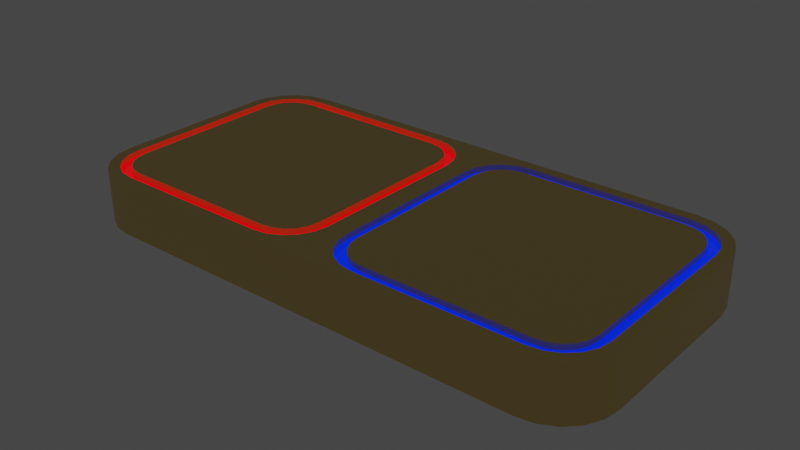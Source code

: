 # Source: doubleQuad.blend  (saved by Blender 3.4.6; exported with 4.5.12 LTS)
import bpy
from mathutils import Matrix  # noqa: F401  (used for matrix-valued properties, if any)

bpy.ops.wm.read_factory_settings(use_empty=True)
scene = bpy.context.scene
scene.name = 'Scene'

# ---- collections
col_collection = bpy.data.collections.new('Collection'); scene.collection.children.link(col_collection)

# ---- materials (node trees are filled in below, after node groups)
mat_wood = bpy.data.materials.new('wood')
mat_wood.use_transparent_shadow = False
mat_color = bpy.data.materials.new('color')
mat_color.use_transparent_shadow = False
mat_color.diffuse_color = (0.0, 0.0, 0.0, 1.0)
mat_color.roughness = 0.0
mat_color.metallic = 0.5
mat_color2 = bpy.data.materials.new('color2')
mat_color2.use_transparent_shadow = False
mat_color2.diffuse_color = (0.0, 0.0, 0.0, 1.0)
mat_color2.roughness = 0.0
mat_color2.metallic = 0.5

# ---- node groups
ng_auto_smooth = bpy.data.node_groups.new('Auto Smooth', 'GeometryNodeTree')
_s = ng_auto_smooth.interface.new_socket(name='Geometry', in_out='OUTPUT', socket_type='NodeSocketGeometry')
_s = ng_auto_smooth.interface.new_socket(name='Geometry', in_out='INPUT', socket_type='NodeSocketGeometry')
_s = ng_auto_smooth.interface.new_socket(name='Angle', in_out='INPUT', socket_type='NodeSocketFloat')
_s.subtype = 'ANGLE'
_s.min_value = 0.0
_s.max_value = 3.142
ng_auto_smooth.is_modifier = True
_N = ng_auto_smooth.nodes; _L = ng_auto_smooth.links
n0 = _N.new('NodeGroupOutput'); n0.name = 'Group Output'; n0.location = (480, -100)
n1 = _N.new('NodeGroupInput'); n1.name = 'Group Input'; n1.location = (-420, -300)
n2 = _N.new('NodeGroupInput'); n2.name = 'Group Input.001'; n2.location = (-60, -100)
n3 = _N.new('GeometryNodeSetShadeSmooth'); n3.name = 'Set Shade Smooth'; n3.location = (120, -100)
n3.domain = 'EDGE'
n4 = _N.new('GeometryNodeSetShadeSmooth'); n4.name = 'Set Shade Smooth.001'; n4.location = (300, -100)
n5 = _N.new('GeometryNodeInputMeshEdgeAngle'); n5.name = 'Edge Angle'; n5.location = (-420, -220)
n6 = _N.new('GeometryNodeInputEdgeSmooth'); n6.name = 'Is Edge Smooth'; n6.location = (-60, -160)
n7 = _N.new('GeometryNodeInputShadeSmooth'); n7.name = 'Is Face Smooth'; n7.location = (-240, -340)
n8 = _N.new('FunctionNodeBooleanMath'); n8.name = 'Boolean Math'; n8.location = (-60, -220)
n9 = _N.new('FunctionNodeCompare'); n9.name = 'Compare'; n9.location = (-240, -180)
n9.operation = 'LESS_EQUAL'
_L.new(n5.outputs[0], n9.inputs[0])
_L.new(n4.outputs[0], n0.inputs[0])
_L.new(n1.outputs[1], n9.inputs[1])
_L.new(n9.outputs[0], n8.inputs[0])
_L.new(n7.outputs[0], n8.inputs[1])
_L.new(n2.outputs[0], n3.inputs[0])
_L.new(n6.outputs[0], n3.inputs[1])
_L.new(n3.outputs[0], n4.inputs[0])
_L.new(n8.outputs[0], n3.inputs[2])
n0.is_active_output = True

# ---- material node trees
mat_wood.use_nodes = True; mat_wood.node_tree.nodes.clear()
_N = mat_wood.node_tree.nodes; _L = mat_wood.node_tree.links
n0 = _N.new('ShaderNodeOutputMaterial'); n0.name = 'Material Output'; n0.location = (300, 300)
n1 = _N.new('ShaderNodeNormalMap'); n1.name = 'Normal Map'; n1.location = (-300, -300)
n1.label = 'Normal/Map'
n1.inputs[0].default_value = 0.0
n2 = _N.new('ShaderNodeBsdfPrincipled'); n2.name = 'Principled BSDF'; n2.location = (10, 300)
n2.distribution = 'GGX'
n2.subsurface_method = 'RANDOM_WALK_SKIN'
n2.inputs[0].default_value = (0.8, 0.591, 0.19, 1.0)
n2.inputs[2].default_value = 0.4
n2.inputs[3].default_value = 1.45
n2.inputs[27].default_value = (0.0, 0.0, 0.0, 1.0)
n2.inputs[28].default_value = 1.0
_L.new(n2.outputs[0], n0.inputs[0])
_L.new(n1.outputs[0], n2.inputs[5])
n0.is_active_output = True
mat_color.use_nodes = True; mat_color.node_tree.nodes.clear()
_N = mat_color.node_tree.nodes; _L = mat_color.node_tree.links
n0 = _N.new('ShaderNodeBsdfPrincipled'); n0.name = 'Principled BSDF'; n0.location = (10, 300)
n0.distribution = 'GGX'
n0.subsurface_method = 'RANDOM_WALK_SKIN'
n0.inputs[0].default_value = (0.0, 0.0, 0.0, 1.0)
n0.inputs[1].default_value = 0.5
n0.inputs[2].default_value = 0.0
n0.inputs[3].default_value = 1.45
n0.inputs[27].default_value = (1.0, 0.0, 0.003692, 1.0)
n0.inputs[28].default_value = 1.0
n1 = _N.new('ShaderNodeOutputMaterial'); n1.name = 'Material Output'; n1.location = (300, 300)
n2 = _N.new('ShaderNodeNormalMap'); n2.name = 'Normal Map'; n2.location = (-300, -300)
n2.label = 'Normal/Map'
n2.inputs[0].default_value = 0.0
_L.new(n0.outputs[0], n1.inputs[0])
_L.new(n2.outputs[0], n0.inputs[5])
n1.is_active_output = True
mat_color2.use_nodes = True; mat_color2.node_tree.nodes.clear()
_N = mat_color2.node_tree.nodes; _L = mat_color2.node_tree.links
n0 = _N.new('ShaderNodeBsdfPrincipled'); n0.name = 'Principled BSDF'; n0.location = (10, 300)
n0.distribution = 'GGX'
n0.subsurface_method = 'RANDOM_WALK_SKIN'
n0.inputs[0].default_value = (0.0, 0.0, 0.0, 1.0)
n0.inputs[1].default_value = 0.5
n0.inputs[2].default_value = 0.0
n0.inputs[3].default_value = 1.45
n0.inputs[27].default_value = (0.0, 0.01805, 1.0, 1.0)
n0.inputs[28].default_value = 1.0
n1 = _N.new('ShaderNodeOutputMaterial'); n1.name = 'Material Output'; n1.location = (300, 300)
n2 = _N.new('ShaderNodeNormalMap'); n2.name = 'Normal Map'; n2.location = (-300, -300)
n2.label = 'Normal/Map'
n2.inputs[0].default_value = 0.0
_L.new(n0.outputs[0], n1.inputs[0])
_L.new(n2.outputs[0], n0.inputs[5])
n1.is_active_output = True

# ---- world
world_world = bpy.data.worlds.new('World'); scene.world = world_world
world_world.use_nodes = True; world_world.node_tree.nodes.clear()
_N = world_world.node_tree.nodes; _L = world_world.node_tree.links
n0 = _N.new('ShaderNodeOutputWorld'); n0.name = 'World Output'; n0.location = (300, 300)
n1 = _N.new('ShaderNodeBackground'); n1.name = 'Background'; n1.location = (10, 300)
n1.inputs[0].default_value = (0.05088, 0.05088, 0.05088, 1.0)
_L.new(n1.outputs[0], n0.inputs[0])
n0.is_active_output = True
world_world.color = (0.05088, 0.05088, 0.05088)
world_world.use_sun_shadow = False
world_world.sun_shadow_jitter_overblur = 0.0

# ---- meshes
me_smdoublequad = bpy.data.meshes.new('smDoubleQuad')
me_smdoublequad.from_pydata([(0.3, 0.0, -0.5), (0.5, 0.0, -0.3), (0.3618, 0.0, -0.4902), (0.4176, 0.0, -0.4618), (0.4618, 0.0, -0.4176), (0.4902, 0.0, -0.3618), (-0.3, 0.0, -0.5), (-0.4902, 0.0, -0.3618), (-0.4618, 0.0, -0.4176), (-0.4176, 0.0, -0.4618), (-0.3618, 0.0, -0.4902), (0.5, 0.0, 0.3), (0.3, 0.0, 0.5), (0.4902, 0.0, 0.3618), (0.4618, 0.0, 0.4176), (0.4176, 0.0, 0.4618), (0.3618, 0.0, 0.4902), (-0.3, 0.0, 0.5), (-0.3618, 0.0, 0.4902), (-0.4176, 0.0, 0.4618), (-0.4618, 0.0, 0.4176), (-0.4902, 0.0, 0.3618), (-0.2937, 0.2, 0.42), (-0.3368, 0.2, 0.4132), (-0.3699, 0.2, 0.3963), (-0.3963, 0.2, 0.3699), (-0.4132, 0.2, 0.3368), (-0.42, 0.2, 0.2937), (-0.3368, 0.2, -0.4132), (-0.2937, 0.2, -0.42), (-0.3699, 0.2, -0.3963), (-0.3963, 0.2, -0.3699), (-0.4132, 0.2, -0.3368), (-0.42, 0.2, -0.2937), (0.2937, 0.2, -0.42), (0.3368, 0.2, -0.4132), (0.3699, 0.2, -0.3963), (0.3963, 0.2, -0.3699), (0.4132, 0.2, -0.3368), (0.42, 0.2, -0.2937), (0.3368, 0.2, 0.4132), (0.2937, 0.2, 0.42), (0.3699, 0.2, 0.3963), (0.3963, 0.2, 0.3699), (0.4132, 0.2, 0.3368), (0.42, 0.2, 0.2937), (-0.3, 0.2, 0.5), (-0.3618, 0.2, 0.4902), (-0.4176, 0.2, 0.4618), (-0.4618, 0.2, 0.4176), (-0.4902, 0.2, 0.3618), (-0.3618, 0.2, -0.4902), (-0.3, 0.2, -0.5), (-0.4176, 0.2, -0.4618), (-0.4618, 0.2, -0.4176), (-0.4902, 0.2, -0.3618), (-0.5, 0.2, -0.3), (0.3, 0.2, -0.5), (0.3618, 0.2, -0.4902), (0.4176, 0.2, -0.4618), (0.4618, 0.2, -0.4176), (0.4902, 0.2, -0.3618), (0.5, 0.2, -0.3), (0.3618, 0.2, 0.4902), (0.3, 0.2, 0.5), (0.4176, 0.2, 0.4618), (0.4618, 0.2, 0.4176), (0.4902, 0.2, 0.3618), (0.5, 0.2, 0.3), (-0.2969, 0.2, 0.46), (-0.3493, 0.2, 0.4517), (-0.3938, 0.2, 0.429), (-0.429, 0.2, 0.3938), (-0.4517, 0.2, 0.3493), (-0.46, 0.2, 0.2969), (-0.3493, 0.2, -0.4517), (-0.2969, 0.2, -0.46), (-0.3938, 0.2, -0.429), (-0.429, 0.2, -0.3938), (-0.4517, 0.2, -0.3493), (-0.46, 0.2, -0.2969), (0.2969, 0.2, -0.46), (0.3493, 0.2, -0.4517), (0.3938, 0.2, -0.429), (0.429, 0.2, -0.3938), (0.4517, 0.2, -0.3493), (0.46, 0.2, -0.2969), (0.3493, 0.2, 0.4517), (0.2969, 0.2, 0.46), (0.3938, 0.2, 0.429), (0.429, 0.2, 0.3938), (0.4517, 0.2, 0.3493), (0.46, 0.2, 0.2969), (-0.2969, 0.18, 0.46), (-0.3493, 0.18, 0.4517), (-0.3938, 0.18, 0.429), (-0.429, 0.18, 0.3938), (-0.4517, 0.18, 0.3493), (-0.46, 0.18, 0.2969), (-0.3493, 0.18, -0.4517), (-0.2969, 0.18, -0.46), (-0.3938, 0.18, -0.429), (-0.429, 0.18, -0.3938), (-0.4517, 0.18, -0.3493), (-0.46, 0.18, -0.2969), (0.2969, 0.18, -0.46), (0.3493, 0.18, -0.4517), (0.3938, 0.18, -0.429), (0.429, 0.18, -0.3938), (0.4517, 0.18, -0.3493), (0.46, 0.18, -0.2969), (0.3493, 0.18, 0.4517), (0.2969, 0.18, 0.46), (0.3938, 0.18, 0.429), (0.429, 0.18, 0.3938), (0.4517, 0.18, 0.3493), (0.46, 0.18, 0.2969), (-0.2937, 0.18, 0.42), (-0.3368, 0.18, 0.4132), (-0.3699, 0.18, 0.3963), (-0.3963, 0.18, 0.3699), (-0.4132, 0.18, 0.3368), (-0.42, 0.18, 0.2937), (-0.3368, 0.18, -0.4132), (-0.2937, 0.18, -0.42), (-0.3699, 0.18, -0.3963), (-0.3963, 0.18, -0.3699), (-0.4132, 0.18, -0.3368), (-0.42, 0.18, -0.2937), (0.2937, 0.18, -0.42), (0.3368, 0.18, -0.4132), (0.3699, 0.18, -0.3963), (0.3963, 0.18, -0.3699), (0.4132, 0.18, -0.3368), (0.42, 0.18, -0.2937), (0.3368, 0.18, 0.4132), (0.2937, 0.18, 0.42), (0.3699, 0.18, 0.3963), (0.3963, 0.18, 0.3699), (0.4132, 0.18, 0.3368), (0.42, 0.18, 0.2937), (-0.7, -1.424e-14, -0.5), (-0.5, -1.424e-14, -0.3), (-0.6382, -1.424e-14, -0.4902), (-0.5824, -1.424e-14, -0.4618), (-0.5382, -1.424e-14, -0.4176), (-0.5098, -1.424e-14, -0.3618), (-1.5, -1.424e-14, -0.3), (-1.3, -1.424e-14, -0.5), (-1.49, -1.424e-14, -0.3618), (-1.462, -1.424e-14, -0.4176), (-1.418, -1.424e-14, -0.4618), (-1.362, -1.424e-14, -0.4902), (-0.5, -1.424e-14, 0.3), (-0.7, -1.424e-14, 0.5), (-0.5098, -1.424e-14, 0.3618), (-0.5382, -1.424e-14, 0.4176), (-0.5824, -1.424e-14, 0.4618), (-0.6382, -1.424e-14, 0.4902), (-1.3, -1.424e-14, 0.5), (-1.5, -1.424e-14, 0.3), (-1.362, -1.424e-14, 0.4902), (-1.418, -1.424e-14, 0.4618), (-1.462, -1.424e-14, 0.4176), (-1.49, -1.424e-14, 0.3618), (-1.294, 0.2, 0.42), (-1.337, 0.2, 0.4132), (-1.37, 0.2, 0.3963), (-1.396, 0.2, 0.3699), (-1.413, 0.2, 0.3368), (-1.42, 0.2, 0.2937), (-1.337, 0.2, -0.4132), (-1.294, 0.2, -0.42), (-1.37, 0.2, -0.3963), (-1.396, 0.2, -0.3699), (-1.413, 0.2, -0.3368), (-1.42, 0.2, -0.2937), (-0.7063, 0.2, -0.42), (-0.6632, 0.2, -0.4132), (-0.6301, 0.2, -0.3963), (-0.6037, 0.2, -0.3699), (-0.5868, 0.2, -0.3368), (-0.58, 0.2, -0.2937), (-0.6632, 0.2, 0.4132), (-0.7063, 0.2, 0.42), (-0.6301, 0.2, 0.3963), (-0.6037, 0.2, 0.3699), (-0.5868, 0.2, 0.3368), (-0.58, 0.2, 0.2937), (-1.3, 0.2, 0.5), (-1.362, 0.2, 0.4902), (-1.418, 0.2, 0.4618), (-1.462, 0.2, 0.4176), (-1.49, 0.2, 0.3618), (-1.5, 0.2, 0.3), (-1.362, 0.2, -0.4902), (-1.3, 0.2, -0.5), (-1.418, 0.2, -0.4618), (-1.462, 0.2, -0.4176), (-1.49, 0.2, -0.3618), (-1.5, 0.2, -0.3), (-0.7, 0.2, -0.5), (-0.6382, 0.2, -0.4902), (-0.5824, 0.2, -0.4618), (-0.5382, 0.2, -0.4176), (-0.5098, 0.2, -0.3618), (-0.6382, 0.2, 0.4902), (-0.7, 0.2, 0.5), (-0.5824, 0.2, 0.4618), (-0.5382, 0.2, 0.4176), (-0.5098, 0.2, 0.3618), (-0.5, 0.2, 0.3), (-1.297, 0.2, 0.46), (-1.349, 0.2, 0.4517), (-1.394, 0.2, 0.429), (-1.429, 0.2, 0.3938), (-1.452, 0.2, 0.3493), (-1.46, 0.2, 0.2969), (-1.349, 0.2, -0.4517), (-1.297, 0.2, -0.46), (-1.394, 0.2, -0.429), (-1.429, 0.2, -0.3938), (-1.452, 0.2, -0.3493), (-1.46, 0.2, -0.2969), (-0.7031, 0.2, -0.46), (-0.6507, 0.2, -0.4517), (-0.6062, 0.2, -0.429), (-0.571, 0.2, -0.3938), (-0.5483, 0.2, -0.3493), (-0.54, 0.2, -0.2969), (-0.6507, 0.2, 0.4517), (-0.7031, 0.2, 0.46), (-0.6062, 0.2, 0.429), (-0.571, 0.2, 0.3938), (-0.5483, 0.2, 0.3493), (-0.54, 0.2, 0.2969), (-1.297, 0.18, 0.46), (-1.349, 0.18, 0.4517), (-1.394, 0.18, 0.429), (-1.429, 0.18, 0.3938), (-1.452, 0.18, 0.3493), (-1.46, 0.18, 0.2969), (-1.349, 0.18, -0.4517), (-1.297, 0.18, -0.46), (-1.394, 0.18, -0.429), (-1.429, 0.18, -0.3938), (-1.452, 0.18, -0.3493), (-1.46, 0.18, -0.2969), (-0.7031, 0.18, -0.46), (-0.6507, 0.18, -0.4517), (-0.6062, 0.18, -0.429), (-0.571, 0.18, -0.3938), (-0.5483, 0.18, -0.3493), (-0.54, 0.18, -0.2969), (-0.6507, 0.18, 0.4517), (-0.7031, 0.18, 0.46), (-0.6062, 0.18, 0.429), (-0.571, 0.18, 0.3938), (-0.5483, 0.18, 0.3493), (-0.54, 0.18, 0.2969), (-1.294, 0.18, 0.42), (-1.337, 0.18, 0.4132), (-1.37, 0.18, 0.3963), (-1.396, 0.18, 0.3699), (-1.413, 0.18, 0.3368), (-1.42, 0.18, 0.2937), (-1.337, 0.18, -0.4132), (-1.294, 0.18, -0.42), (-1.37, 0.18, -0.3963), (-1.396, 0.18, -0.3699), (-1.413, 0.18, -0.3368), (-1.42, 0.18, -0.2937), (-0.7063, 0.18, -0.42), (-0.6632, 0.18, -0.4132), (-0.6301, 0.18, -0.3963), (-0.6037, 0.18, -0.3699), (-0.5868, 0.18, -0.3368), (-0.58, 0.18, -0.2937), (-0.6632, 0.18, 0.4132), (-0.7063, 0.18, 0.42), (-0.6301, 0.18, 0.3963), (-0.6037, 0.18, 0.3699), (-0.5868, 0.18, 0.3368), (-0.58, 0.18, 0.2937)], [], [(0, 6, 52, 57), (17, 12, 64, 46), (6, 10, 9, 8, 7, 142, 146, 145, 144, 143, 141), (0, 57, 58, 2), (2, 58, 59, 3), (3, 59, 60, 4), (4, 60, 61, 5), (5, 61, 62, 1), (64, 12, 16, 63), (63, 16, 15, 65), (65, 15, 14, 66), (66, 14, 13, 67), (67, 13, 11, 68), (11, 1, 62, 68), (22, 41, 40, 42, 43, 44, 45, 39, 38, 37, 36, 35, 34, 29, 28, 30, 31, 32, 33, 27, 26, 25, 24, 23), (69, 70, 47, 46), (70, 71, 48, 47), (71, 72, 49, 48), (72, 73, 50, 49), (73, 74, 211, 50), (75, 76, 52, 51), (77, 75, 51, 53), (78, 77, 53, 54), (79, 78, 54, 55), (80, 79, 55, 56), (81, 82, 58, 57), (82, 83, 59, 58), (83, 84, 60, 59), (84, 85, 61, 60), (85, 86, 62, 61), (87, 88, 64, 63), (89, 87, 63, 65), (90, 89, 65, 66), (91, 90, 66, 67), (92, 91, 67, 68), (86, 92, 68, 62), (76, 81, 57, 52), (74, 80, 56, 211), (88, 69, 46, 64), (43, 42, 137, 138), (83, 82, 106, 107), (25, 26, 121, 120), (42, 40, 135, 137), (82, 81, 105, 106), (24, 25, 120, 119), (69, 88, 112, 93), (40, 41, 136, 135), (79, 80, 104, 103), (23, 24, 119, 118), (80, 74, 98, 104), (38, 39, 134, 133), (78, 79, 103, 102), (22, 23, 118, 117), (81, 76, 100, 105), (37, 38, 133, 132), (77, 78, 102, 101), (92, 86, 110, 116), (36, 37, 132, 131), (75, 77, 101, 99), (91, 92, 116, 115), (35, 36, 131, 130), (76, 75, 99, 100), (90, 91, 115, 114), (117, 118, 94, 93), (118, 119, 95, 94), (119, 120, 96, 95), (120, 121, 97, 96), (121, 122, 98, 97), (123, 124, 100, 99), (125, 123, 99, 101), (126, 125, 101, 102), (127, 126, 102, 103), (128, 127, 103, 104), (129, 130, 106, 105), (130, 131, 107, 106), (131, 132, 108, 107), (132, 133, 109, 108), (133, 134, 110, 109), (135, 136, 112, 111), (137, 135, 111, 113), (138, 137, 113, 114), (139, 138, 114, 115), (140, 139, 115, 116), (134, 140, 116, 110), (124, 129, 105, 100), (122, 128, 104, 98), (136, 117, 93, 112), (26, 27, 122, 121), (84, 83, 107, 108), (44, 43, 138, 139), (28, 29, 124, 123), (85, 84, 108, 109), (45, 44, 139, 140), (70, 69, 93, 94), (30, 28, 123, 125), (86, 85, 109, 110), (39, 45, 140, 134), (71, 70, 94, 95), (31, 30, 125, 126), (88, 87, 111, 112), (29, 34, 129, 124), (72, 71, 95, 96), (32, 31, 126, 127), (87, 89, 113, 111), (27, 33, 128, 122), (73, 72, 96, 97), (33, 32, 127, 128), (89, 90, 114, 113), (41, 22, 117, 136), (74, 73, 97, 98), (34, 35, 130, 129), (0, 2, 3, 4, 5, 1, 11, 13, 14, 15, 16, 12, 17, 18, 19, 20, 21, 153, 142, 7, 8, 9, 10, 6), (141, 148, 196, 201), (159, 154, 207, 189), (147, 160, 194, 200), (159, 189, 190, 161), (161, 190, 191, 162), (162, 191, 192, 163), (163, 192, 193, 164), (164, 193, 194, 160), (196, 148, 152, 195), (195, 152, 151, 197), (197, 151, 150, 198), (198, 150, 149, 199), (199, 149, 147, 200), (51, 52, 201, 202, 203, 204, 205, 56, 55, 54, 53), (165, 184, 183, 185, 186, 187, 188, 182, 181, 180, 179, 178, 177, 172, 171, 173, 174, 175, 176, 170, 169, 168, 167, 166), (212, 213, 190, 189), (213, 214, 191, 190), (214, 215, 192, 191), (215, 216, 193, 192), (216, 217, 194, 193), (218, 219, 196, 195), (220, 218, 195, 197), (221, 220, 197, 198), (222, 221, 198, 199), (223, 222, 199, 200), (224, 225, 202, 201), (225, 226, 203, 202), (226, 227, 204, 203), (227, 228, 205, 204), (228, 229, 56, 205), (230, 231, 207, 206), (232, 230, 206, 208), (233, 232, 208, 209), (234, 233, 209, 210), (235, 234, 210, 211), (229, 235, 211, 56), (219, 224, 201, 196), (217, 223, 200, 194), (231, 212, 189, 207), (186, 185, 280, 281), (226, 225, 249, 250), (168, 169, 264, 263), (185, 183, 278, 280), (225, 224, 248, 249), (167, 168, 263, 262), (212, 231, 255, 236), (183, 184, 279, 278), (222, 223, 247, 246), (166, 167, 262, 261), (223, 217, 241, 247), (181, 182, 277, 276), (221, 222, 246, 245), (165, 166, 261, 260), (224, 219, 243, 248), (180, 181, 276, 275), (220, 221, 245, 244), (235, 229, 253, 259), (179, 180, 275, 274), (218, 220, 244, 242), (234, 235, 259, 258), (178, 179, 274, 273), (219, 218, 242, 243), (233, 234, 258, 257), (260, 261, 237, 236), (261, 262, 238, 237), (262, 263, 239, 238), (263, 264, 240, 239), (264, 265, 241, 240), (266, 267, 243, 242), (268, 266, 242, 244), (269, 268, 244, 245), (270, 269, 245, 246), (271, 270, 246, 247), (272, 273, 249, 248), (273, 274, 250, 249), (274, 275, 251, 250), (275, 276, 252, 251), (276, 277, 253, 252), (278, 279, 255, 254), (280, 278, 254, 256), (281, 280, 256, 257), (282, 281, 257, 258), (283, 282, 258, 259), (277, 283, 259, 253), (267, 272, 248, 243), (265, 271, 247, 241), (279, 260, 236, 255), (169, 170, 265, 264), (227, 226, 250, 251), (187, 186, 281, 282), (171, 172, 267, 266), (228, 227, 251, 252), (188, 187, 282, 283), (213, 212, 236, 237), (173, 171, 266, 268), (229, 228, 252, 253), (182, 188, 283, 277), (214, 213, 237, 238), (174, 173, 268, 269), (231, 230, 254, 255), (172, 177, 272, 267), (215, 214, 238, 239), (175, 174, 269, 270), (230, 232, 256, 254), (170, 176, 271, 265), (216, 215, 239, 240), (176, 175, 270, 271), (232, 233, 257, 256), (184, 165, 260, 279), (217, 216, 240, 241), (177, 178, 273, 272), (141, 143, 144, 145, 146, 142, 153, 155, 156, 157, 158, 154, 159, 161, 162, 163, 164, 160, 147, 149, 150, 151, 152, 148), (6, 141, 201, 52), (18, 17, 154, 158, 157, 156, 155, 153, 21, 20, 19), (46, 47, 48, 49, 50, 211, 210, 209, 208, 206, 207), (46, 207, 154, 17)])
me_smdoublequad.polygons.foreach_set('use_smooth', [True] * 228)
me_smdoublequad.polygons.foreach_set('material_index', [0, 0, 0, 0, 0, 0, 0, 0, 0, 0, 0, 0, 0, 0, 0, 0, 0, 0, 0, 0, 0, 0, 0, 0, 0, 0, 0, 0, 0, 0, 0, 0, 0, 0, 0, 0, 0, 0, 0, 0, 0, 0, 0, 0, 0, 0, 0, 0, 0, 0, 0, 0, 0, 0, 0, 0, 0, 0, 0, 0, 0, 0, 0, 1, 1, 1, 1, 1, 1, 1, 1, 1, 1, 1, 1, 1, 1, 1, 1, 1, 1, 1, 1, 1, 1, 1, 1, 0, 0, 0, 0, 0, 0, 0, 0, 0, 0, 0, 0, 0, 0, 0, 0, 0, 0, 0, 0, 0, 0, 0, 0, 0, 0, 0, 0, 0, 0, 0, 0, 0, 0, 0, 0, 0, 0, 0, 0, 0, 0, 0, 0, 0, 0, 0, 0, 0, 0, 0, 0, 0, 0, 0, 0, 0, 0, 0, 0, 0, 0, 0, 0, 0, 0, 0, 0, 0, 0, 0, 0, 0, 0, 0, 0, 0, 0, 0, 0, 0, 0, 0, 0, 0, 0, 0, 0, 2, 2, 2, 2, 2, 2, 2, 2, 2, 2, 2, 2, 2, 2, 2, 2, 2, 2, 2, 2, 2, 2, 2, 2, 0, 0, 0, 0, 0, 0, 0, 0, 0, 0, 0, 0, 0, 0, 0, 0, 0, 0, 0, 0, 0, 0, 0, 0, 0, 0, 0, 0, 0])
_uv = me_smdoublequad.uv_layers.new(name='UVMap')
_uv.uv.foreach_set('vector', [0.2, 0.3391, 0.8, 0.3391, 0.8, 0.5391, 0.2, 0.5391, 0.8, 0.3391, 0.2, 0.3391, 0.2, 0.5391, 0.8, 0.5391, 0.8, 0.3391, 0.8618, 0.3391, 0.9176, 0.3391, 0.08244, 0.3391, 0.1382, 0.3391, 0.2, 0.3391, 0.1382, 0.3391, 0.0382, 0.3391, 0.08244, 0.3391, 0.1382, 0.3391, 0.2, 0.3391, 0.2, 0.3391, 0.2, 0.5391, 0.1382, 0.5391, 0.1382, 0.3391, 0.1382, 0.3391, 0.1382, 0.5391, 0.08244, 0.5391, 0.08244, 0.3391, 0.08244, 0.3391, 0.08244, 0.5391, 0.0382, 0.5391, 0.0382, 0.3391, 0.08244, 0.3391, 0.08244, 0.5391, 0.1382, 0.5391, 0.1382, 0.3391, 0.1382, 0.3391, 0.1382, 0.5391, 0.2, 0.5391, 0.2, 0.3391, 0.2, 0.5391, 0.2, 0.3391, 0.1382, 0.3391, 0.1382, 0.5391, 0.1382, 0.5391, 0.1382, 0.3391, 0.08244, 0.3391, 0.08244, 0.5391, 0.08244, 0.5391, 0.08244, 0.3391, 0.0382, 0.3391, 0.0382, 0.5391, 0.9176, 0.5391, 0.9176, 0.3391, 0.8618, 0.3391, 0.8618, 0.5391, 0.8618, 0.5391, 0.8618, 0.3391, 0.8, 0.3391, 0.8, 0.5391, 0.8, 0.3391, 0.2, 0.3391, 0.2, 0.5391, 0.8, 0.5391, 0.7776, 0.5391, 0.273, 0.5391, 0.2506, 0.5391, 0.2675, 0.5391, 0.3577, 0.5391, 0.5067, 0.5391, 0.6013, 0.5391, 0.2206, 0.5391, 0.1851, 0.5391, 0.1657, 0.5391, 0.1658, 0.5391, 0.1856, 0.5391, 0.2224, 0.5391, 0.727, 0.5391, 0.7494, 0.5391, 0.7325, 0.5391, 0.6423, 0.5391, 0.4933, 0.5391, 0.3987, 0.5391, 0.7794, 0.5391, 0.8149, 0.5391, 0.8343, 0.5391, 0.8342, 0.5391, 0.8144, 0.5391, 0.7896, 0.5391, 0.8395, 0.5391, 0.8618, 0.5391, 0.8, 0.5391, 0.8395, 0.5391, 0.8732, 0.5391, 0.9176, 0.5391, 0.8618, 0.5391, 0.8732, 0.5391, 0.8733, 0.5391, 0.9176, 0.5391, 0.9176, 0.5391, 0.8733, 0.5391, 0.8397, 0.5391, 0.8618, 0.5391, 0.9176, 0.5391, 0.8397, 0.5391, 0.7901, 0.5391, 0.8, 0.5391, 0.8618, 0.5391, 0.8108, 0.5391, 0.7663, 0.5391, 0.8, 0.5391, 0.8618, 0.5391, 0.829, 0.5391, 0.8108, 0.5391, 0.8618, 0.5391, 0.9176, 0.5391, 0.7274, 0.5391, 0.829, 0.5391, 0.9176, 0.5391, 0.9618, 0.5391, 0.3906, 0.5391, 0.7274, 0.5391, 0.9618, 0.5391, 0.1382, 0.5391, 0.2935, 0.5391, 0.3906, 0.5391, 0.1382, 0.5391, 0.2, 0.5391, 0.2104, 0.5391, 0.1605, 0.5391, 0.1382, 0.5391, 0.2, 0.5391, 0.1605, 0.5391, 0.1268, 0.5391, 0.08244, 0.5391, 0.1382, 0.5391, 0.1268, 0.5391, 0.1267, 0.5391, 0.08244, 0.5391, 0.08244, 0.5391, 0.1267, 0.5391, 0.1603, 0.5391, 0.1382, 0.5391, 0.08244, 0.5391, 0.1603, 0.5391, 0.2099, 0.5391, 0.2, 0.5391, 0.1382, 0.5391, 0.1892, 0.5391, 0.2337, 0.5391, 0.2, 0.5391, 0.1382, 0.5391, 0.171, 0.5391, 0.1892, 0.5391, 0.1382, 0.5391, 0.08244, 0.5391, 0.2726, 0.5391, 0.171, 0.5391, 0.08244, 0.5391, 0.0382, 0.5391, 0.6094, 0.5391, 0.2726, 0.5391, 0.0382, 0.5391, 0.8618, 0.5391, 0.7065, 0.5391, 0.6094, 0.5391, 0.8618, 0.5391, 0.8, 0.5391, 0.2099, 0.5391, 0.7065, 0.5391, 0.8, 0.5391, 0.2, 0.5391, 0.7663, 0.5391, 0.2104, 0.5391, 0.2, 0.5391, 0.8, 0.5391, 0.7901, 0.5391, 0.2935, 0.5391, 0.2, 0.5391, 0.8, 0.5391, 0.2337, 0.5391, 0.7896, 0.5391, 0.8, 0.5391, 0.2, 0.5391, 0.3577, 0.5391, 0.2675, 0.5391, 0.2675, 0.5391, 0.3577, 0.5391, 0.1268, 0.5391, 0.1605, 0.5391, 0.1605, 0.5391, 0.1268, 0.5391, 0.8343, 0.5391, 0.8149, 0.5391, 0.8149, 0.5391, 0.8343, 0.5391, 0.2675, 0.5391, 0.2506, 0.5391, 0.2506, 0.5391, 0.2675, 0.5391, 0.1605, 0.5391, 0.2104, 0.5391, 0.2104, 0.5391, 0.1605, 0.5391, 0.8342, 0.5391, 0.8343, 0.5391, 0.8343, 0.5391, 0.8342, 0.5391, 0.7896, 0.5391, 0.2337, 0.5391, 0.2337, 0.5391, 0.7896, 0.5391, 0.2506, 0.5391, 0.273, 0.5391, 0.273, 0.5391, 0.2506, 0.5391, 0.3906, 0.5391, 0.2935, 0.5391, 0.2935, 0.5391, 0.3906, 0.5391, 0.8144, 0.5391, 0.8342, 0.5391, 0.8342, 0.5391, 0.8144, 0.5391, 0.2935, 0.5391, 0.7901, 0.5391, 0.7901, 0.5391, 0.2935, 0.5391, 0.1851, 0.5391, 0.2206, 0.5391, 0.2206, 0.5391, 0.1851, 0.5391, 0.7274, 0.5391, 0.3906, 0.5391, 0.3906, 0.5391, 0.7274, 0.5391, 0.7776, 0.5391, 0.8144, 0.5391, 0.8144, 0.5391, 0.7776, 0.5391, 0.2104, 0.5391, 0.7663, 0.5391, 0.7663, 0.5391, 0.2104, 0.5391, 0.1657, 0.5391, 0.1851, 0.5391, 0.1851, 0.5391, 0.1657, 0.5391, 0.829, 0.5391, 0.7274, 0.5391, 0.7274, 0.5391, 0.829, 0.5391, 0.7065, 0.5391, 0.2099, 0.5391, 0.2099, 0.5391, 0.7065, 0.5391, 0.1658, 0.5391, 0.1657, 0.5391, 0.1657, 0.5391, 0.1658, 0.5391, 0.8108, 0.5391, 0.829, 0.5391, 0.829, 0.5391, 0.8108, 0.5391, 0.6094, 0.5391, 0.7065, 0.5391, 0.7065, 0.5391, 0.6094, 0.5391, 0.1856, 0.5391, 0.1658, 0.5391, 0.1658, 0.5391, 0.1856, 0.5391, 0.7663, 0.5391, 0.8108, 0.5391, 0.8108, 0.5391, 0.7663, 0.5391, 0.2726, 0.5391, 0.6094, 0.5391, 0.6094, 0.5391, 0.2726, 0.5391, 0.7776, 0.5391, 0.8144, 0.5391, 0.8395, 0.5391, 0.7896, 0.5391, 0.8144, 0.5391, 0.8342, 0.5391, 0.8732, 0.5391, 0.8395, 0.5391, 0.8342, 0.5391, 0.8343, 0.5391, 0.8733, 0.5391, 0.8732, 0.5391, 0.8343, 0.5391, 0.8149, 0.5391, 0.8397, 0.5391, 0.8733, 0.5391, 0.8149, 0.5391, 0.7794, 0.5391, 0.7901, 0.5391, 0.8397, 0.5391, 0.7494, 0.5391, 0.727, 0.5391, 0.7663, 0.5391, 0.8108, 0.5391, 0.7325, 0.5391, 0.7494, 0.5391, 0.8108, 0.5391, 0.829, 0.5391, 0.6423, 0.5391, 0.7325, 0.5391, 0.829, 0.5391, 0.7274, 0.5391, 0.4933, 0.5391, 0.6423, 0.5391, 0.7274, 0.5391, 0.3906, 0.5391, 0.3987, 0.5391, 0.4933, 0.5391, 0.3906, 0.5391, 0.2935, 0.5391, 0.2224, 0.5391, 0.1856, 0.5391, 0.1605, 0.5391, 0.2104, 0.5391, 0.1856, 0.5391, 0.1658, 0.5391, 0.1268, 0.5391, 0.1605, 0.5391, 0.1658, 0.5391, 0.1657, 0.5391, 0.1267, 0.5391, 0.1268, 0.5391, 0.1657, 0.5391, 0.1851, 0.5391, 0.1603, 0.5391, 0.1267, 0.5391, 0.1851, 0.5391, 0.2206, 0.5391, 0.2099, 0.5391, 0.1603, 0.5391, 0.2506, 0.5391, 0.273, 0.5391, 0.2337, 0.5391, 0.1892, 0.5391, 0.2675, 0.5391, 0.2506, 0.5391, 0.1892, 0.5391, 0.171, 0.5391, 0.3577, 0.5391, 0.2675, 0.5391, 0.171, 0.5391, 0.2726, 0.5391, 0.5067, 0.5391, 0.3577, 0.5391, 0.2726, 0.5391, 0.6094, 0.5391, 0.6013, 0.5391, 0.5067, 0.5391, 0.6094, 0.5391, 0.7065, 0.5391, 0.2206, 0.5391, 0.6013, 0.5391, 0.7065, 0.5391, 0.2099, 0.5391, 0.727, 0.5391, 0.2224, 0.5391, 0.2104, 0.5391, 0.7663, 0.5391, 0.7794, 0.5391, 0.3987, 0.5391, 0.2935, 0.5391, 0.7901, 0.5391, 0.273, 0.5391, 0.7776, 0.5391, 0.7896, 0.5391, 0.2337, 0.5391, 0.8149, 0.5391, 0.7794, 0.5391, 0.7794, 0.5391, 0.8149, 0.5391, 0.1267, 0.5391, 0.1268, 0.5391, 0.1268, 0.5391, 0.1267, 0.5391, 0.5067, 0.5391, 0.3577, 0.5391, 0.3577, 0.5391, 0.5067, 0.5391, 0.7494, 0.5391, 0.727, 0.5391, 0.727, 0.5391, 0.7494, 0.5391, 0.1603, 0.5391, 0.1267, 0.5391, 0.1267, 0.5391, 0.1603, 0.5391, 0.6013, 0.5391, 0.5067, 0.5391, 0.5067, 0.5391, 0.6013, 0.5391, 0.8395, 0.5391, 0.7896, 0.5391, 0.7896, 0.5391, 0.8395, 0.5391, 0.7325, 0.5391, 0.7494, 0.5391, 0.7494, 0.5391, 0.7325, 0.5391, 0.2099, 0.5391, 0.1603, 0.5391, 0.1603, 0.5391, 0.2099, 0.5391, 0.2206, 0.5391, 0.6013, 0.5391, 0.6013, 0.5391, 0.2206, 0.5391, 0.8732, 0.5391, 0.8395, 0.5391, 0.8395, 0.5391, 0.8732, 0.5391, 0.6423, 0.5391, 0.7325, 0.5391, 0.7325, 0.5391, 0.6423, 0.5391, 0.2337, 0.5391, 0.1892, 0.5391, 0.1892, 0.5391, 0.2337, 0.5391, 0.727, 0.5391, 0.2224, 0.5391, 0.2224, 0.5391, 0.727, 0.5391, 0.8733, 0.5391, 0.8732, 0.5391, 0.8732, 0.5391, 0.8733, 0.5391, 0.4933, 0.5391, 0.6423, 0.5391, 0.6423, 0.5391, 0.4933, 0.5391, 0.1892, 0.5391, 0.171, 0.5391, 0.171, 0.5391, 0.1892, 0.5391, 0.7794, 0.5391, 0.3987, 0.5391, 0.3987, 0.5391, 0.7794, 0.5391, 0.8397, 0.5391, 0.8733, 0.5391, 0.8733, 0.5391, 0.8397, 0.5391, 0.3987, 0.5391, 0.4933, 0.5391, 0.4933, 0.5391, 0.3987, 0.5391, 0.171, 0.5391, 0.2726, 0.5391, 0.2726, 0.5391, 0.171, 0.5391, 0.273, 0.5391, 0.7776, 0.5391, 0.7776, 0.5391, 0.273, 0.5391, 0.7901, 0.5391, 0.8397, 0.5391, 0.8397, 0.5391, 0.7901, 0.5391, 0.2224, 0.5391, 0.1856, 0.5391, 0.1856, 0.5391, 0.2224, 0.5391, 0.2, 0.3391, 0.1382, 0.3391, 0.08244, 0.3391, 0.0382, 0.3391, 0.1382, 0.3391, 0.2, 0.3391, 0.8, 0.3391, 0.8618, 0.3391, 0.9176, 0.3391, 0.08244, 0.3391, 0.1382, 0.3391, 0.2, 0.3391, 0.8, 0.3391, 0.8618, 0.3391, 0.9176, 0.3391, 0.9618, 0.3391, 0.8618, 0.3391, 0.8, 0.3391, 0.2, 0.3391, 0.1382, 0.3391, 0.08244, 0.3391, 0.9176, 0.3391, 0.8618, 0.3391, 0.8, 0.3391, 0.2, 0.3391, 0.8, 0.3391, 0.8, 0.5391, 0.2, 0.5391, 0.8, 0.3391, 0.2, 0.3391, 0.2, 0.5391, 0.8, 0.5391, 0.2, 0.3391, 0.8, 0.3391, 0.8, 0.5391, 0.2, 0.5391, 0.8, 0.3391, 0.8, 0.5391, 0.8618, 0.5391, 0.8618, 0.3391, 0.8618, 0.3391, 0.8618, 0.5391, 0.9176, 0.5391, 0.9176, 0.3391, 0.9176, 0.3391, 0.9176, 0.5391, 0.9618, 0.5391, 0.9618, 0.3391, 0.9176, 0.3391, 0.9176, 0.5391, 0.8618, 0.5391, 0.8618, 0.3391, 0.8618, 0.3391, 0.8618, 0.5391, 0.8, 0.5391, 0.8, 0.3391, 0.8, 0.5391, 0.8, 0.3391, 0.8618, 0.3391, 0.8618, 0.5391, 0.8618, 0.5391, 0.8618, 0.3391, 0.9176, 0.3391, 0.9176, 0.5391, 0.9176, 0.5391, 0.9176, 0.3391, 0.9618, 0.3391, 0.9618, 0.5391, 0.08244, 0.5391, 0.08244, 0.3391, 0.1382, 0.3391, 0.1382, 0.5391, 0.1382, 0.5391, 0.1382, 0.3391, 0.2, 0.3391, 0.2, 0.5391, 0.8618, 0.5391, 0.8, 0.5391, 0.2, 0.5391, 0.1382, 0.5391, 0.08244, 0.5391, 0.08244, 0.5391, 0.1382, 0.5391, 0.2, 0.5391, 0.1382, 0.5391, 0.9618, 0.5391, 0.9176, 0.5391, 0.7776, 0.5391, 0.273, 0.5391, 0.2506, 0.5391, 0.2675, 0.5391, 0.3577, 0.5391, 0.5067, 0.5391, 0.6013, 0.5391, 0.2206, 0.5391, 0.1851, 0.5391, 0.1657, 0.5391, 0.1658, 0.5391, 0.1856, 0.5391, 0.2224, 0.5391, 0.727, 0.5391, 0.7494, 0.5391, 0.7325, 0.5391, 0.6423, 0.5391, 0.4933, 0.5391, 0.3987, 0.5391, 0.7794, 0.5391, 0.8149, 0.5391, 0.8343, 0.5391, 0.8342, 0.5391, 0.8144, 0.5391, 0.7896, 0.5391, 0.8395, 0.5391, 0.8618, 0.5391, 0.8, 0.5391, 0.8395, 0.5391, 0.8732, 0.5391, 0.9176, 0.5391, 0.8618, 0.5391, 0.8732, 0.5391, 0.8733, 0.5391, 0.9176, 0.5391, 0.9176, 0.5391, 0.8733, 0.5391, 0.8397, 0.5391, 0.8618, 0.5391, 0.9176, 0.5391, 0.8397, 0.5391, 0.7901, 0.5391, 0.8, 0.5391, 0.8618, 0.5391, 0.8108, 0.5391, 0.7663, 0.5391, 0.8, 0.5391, 0.8618, 0.5391, 0.829, 0.5391, 0.8108, 0.5391, 0.8618, 0.5391, 0.9176, 0.5391, 0.7274, 0.5391, 0.829, 0.5391, 0.9176, 0.5391, 0.9618, 0.5391, 0.3906, 0.5391, 0.7274, 0.5391, 0.9618, 0.5391, 0.1382, 0.5391, 0.2935, 0.5391, 0.3906, 0.5391, 0.1382, 0.5391, 0.2, 0.5391, 0.2104, 0.5391, 0.1605, 0.5391, 0.1382, 0.5391, 0.2, 0.5391, 0.1605, 0.5391, 0.1268, 0.5391, 0.08244, 0.5391, 0.1382, 0.5391, 0.1268, 0.5391, 0.1267, 0.5391, 0.08244, 0.5391, 0.08244, 0.5391, 0.1267, 0.5391, 0.1603, 0.5391, 0.1382, 0.5391, 0.08244, 0.5391, 0.1603, 0.5391, 0.2099, 0.5391, 0.2, 0.5391, 0.1382, 0.5391, 0.1892, 0.5391, 0.2337, 0.5391, 0.2, 0.5391, 0.1382, 0.5391, 0.171, 0.5391, 0.1892, 0.5391, 0.1382, 0.5391, 0.08244, 0.5391, 0.2726, 0.5391, 0.171, 0.5391, 0.08244, 0.5391, 0.0382, 0.5391, 0.6094, 0.5391, 0.2726, 0.5391, 0.0382, 0.5391, 0.8618, 0.5391, 0.7065, 0.5391, 0.6094, 0.5391, 0.8618, 0.5391, 0.8, 0.5391, 0.2099, 0.5391, 0.7065, 0.5391, 0.8, 0.5391, 0.2, 0.5391, 0.7663, 0.5391, 0.2104, 0.5391, 0.2, 0.5391, 0.8, 0.5391, 0.7901, 0.5391, 0.2935, 0.5391, 0.2, 0.5391, 0.8, 0.5391, 0.2337, 0.5391, 0.7896, 0.5391, 0.8, 0.5391, 0.2, 0.5391, 0.3577, 0.5391, 0.2675, 0.5391, 0.2675, 0.5391, 0.3577, 0.5391, 0.1268, 0.5391, 0.1605, 0.5391, 0.1605, 0.5391, 0.1268, 0.5391, 0.8343, 0.5391, 0.8149, 0.5391, 0.8149, 0.5391, 0.8343, 0.5391, 0.2675, 0.5391, 0.2506, 0.5391, 0.2506, 0.5391, 0.2675, 0.5391, 0.1605, 0.5391, 0.2104, 0.5391, 0.2104, 0.5391, 0.1605, 0.5391, 0.8342, 0.5391, 0.8343, 0.5391, 0.8343, 0.5391, 0.8342, 0.5391, 0.7896, 0.5391, 0.2337, 0.5391, 0.2337, 0.5391, 0.7896, 0.5391, 0.2506, 0.5391, 0.273, 0.5391, 0.273, 0.5391, 0.2506, 0.5391, 0.3906, 0.5391, 0.2935, 0.5391, 0.2935, 0.5391, 0.3906, 0.5391, 0.8144, 0.5391, 0.8342, 0.5391, 0.8342, 0.5391, 0.8144, 0.5391, 0.2935, 0.5391, 0.7901, 0.5391, 0.7901, 0.5391, 0.2935, 0.5391, 0.1851, 0.5391, 0.2206, 0.5391, 0.2206, 0.5391, 0.1851, 0.5391, 0.7274, 0.5391, 0.3906, 0.5391, 0.3906, 0.5391, 0.7274, 0.5391, 0.7776, 0.5391, 0.8144, 0.5391, 0.8144, 0.5391, 0.7776, 0.5391, 0.2104, 0.5391, 0.7663, 0.5391, 0.7663, 0.5391, 0.2104, 0.5391, 0.1657, 0.5391, 0.1851, 0.5391, 0.1851, 0.5391, 0.1657, 0.5391, 0.829, 0.5391, 0.7274, 0.5391, 0.7274, 0.5391, 0.829, 0.5391, 0.7065, 0.5391, 0.2099, 0.5391, 0.2099, 0.5391, 0.7065, 0.5391, 0.1658, 0.5391, 0.1657, 0.5391, 0.1657, 0.5391, 0.1658, 0.5391, 0.8108, 0.5391, 0.829, 0.5391, 0.829, 0.5391, 0.8108, 0.5391, 0.6094, 0.5391, 0.7065, 0.5391, 0.7065, 0.5391, 0.6094, 0.5391, 0.1856, 0.5391, 0.1658, 0.5391, 0.1658, 0.5391, 0.1856, 0.5391, 0.7663, 0.5391, 0.8108, 0.5391, 0.8108, 0.5391, 0.7663, 0.5391, 0.2726, 0.5391, 0.6094, 0.5391, 0.6094, 0.5391, 0.2726, 0.5391, 0.7776, 0.5391, 0.8144, 0.5391, 0.8395, 0.5391, 0.7896, 0.5391, 0.8144, 0.5391, 0.8342, 0.5391, 0.8732, 0.5391, 0.8395, 0.5391, 0.8342, 0.5391, 0.8343, 0.5391, 0.8733, 0.5391, 0.8732, 0.5391, 0.8343, 0.5391, 0.8149, 0.5391, 0.8397, 0.5391, 0.8733, 0.5391, 0.8149, 0.5391, 0.7794, 0.5391, 0.7901, 0.5391, 0.8397, 0.5391, 0.7494, 0.5391, 0.727, 0.5391, 0.7663, 0.5391, 0.8108, 0.5391, 0.7325, 0.5391, 0.7494, 0.5391, 0.8108, 0.5391, 0.829, 0.5391, 0.6423, 0.5391, 0.7325, 0.5391, 0.829, 0.5391, 0.7274, 0.5391, 0.4933, 0.5391, 0.6423, 0.5391, 0.7274, 0.5391, 0.3906, 0.5391, 0.3987, 0.5391, 0.4933, 0.5391, 0.3906, 0.5391, 0.2935, 0.5391, 0.2224, 0.5391, 0.1856, 0.5391, 0.1605, 0.5391, 0.2104, 0.5391, 0.1856, 0.5391, 0.1658, 0.5391, 0.1268, 0.5391, 0.1605, 0.5391, 0.1658, 0.5391, 0.1657, 0.5391, 0.1267, 0.5391, 0.1268, 0.5391, 0.1657, 0.5391, 0.1851, 0.5391, 0.1603, 0.5391, 0.1267, 0.5391, 0.1851, 0.5391, 0.2206, 0.5391, 0.2099, 0.5391, 0.1603, 0.5391, 0.2506, 0.5391, 0.273, 0.5391, 0.2337, 0.5391, 0.1892, 0.5391, 0.2675, 0.5391, 0.2506, 0.5391, 0.1892, 0.5391, 0.171, 0.5391, 0.3577, 0.5391, 0.2675, 0.5391, 0.171, 0.5391, 0.2726, 0.5391, 0.5067, 0.5391, 0.3577, 0.5391, 0.2726, 0.5391, 0.6094, 0.5391, 0.6013, 0.5391, 0.5067, 0.5391, 0.6094, 0.5391, 0.7065, 0.5391, 0.2206, 0.5391, 0.6013, 0.5391, 0.7065, 0.5391, 0.2099, 0.5391, 0.727, 0.5391, 0.2224, 0.5391, 0.2104, 0.5391, 0.7663, 0.5391, 0.7794, 0.5391, 0.3987, 0.5391, 0.2935, 0.5391, 0.7901, 0.5391, 0.273, 0.5391, 0.7776, 0.5391, 0.7896, 0.5391, 0.2337, 0.5391, 0.8149, 0.5391, 0.7794, 0.5391, 0.7794, 0.5391, 0.8149, 0.5391, 0.1267, 0.5391, 0.1268, 0.5391, 0.1268, 0.5391, 0.1267, 0.5391, 0.5067, 0.5391, 0.3577, 0.5391, 0.3577, 0.5391, 0.5067, 0.5391, 0.7494, 0.5391, 0.727, 0.5391, 0.727, 0.5391, 0.7494, 0.5391, 0.1603, 0.5391, 0.1267, 0.5391, 0.1267, 0.5391, 0.1603, 0.5391, 0.6013, 0.5391, 0.5067, 0.5391, 0.5067, 0.5391, 0.6013, 0.5391, 0.8395, 0.5391, 0.7896, 0.5391, 0.7896, 0.5391, 0.8395, 0.5391, 0.7325, 0.5391, 0.7494, 0.5391, 0.7494, 0.5391, 0.7325, 0.5391, 0.2099, 0.5391, 0.1603, 0.5391, 0.1603, 0.5391, 0.2099, 0.5391, 0.2206, 0.5391, 0.6013, 0.5391, 0.6013, 0.5391, 0.2206, 0.5391, 0.8732, 0.5391, 0.8395, 0.5391, 0.8395, 0.5391, 0.8732, 0.5391, 0.6423, 0.5391, 0.7325, 0.5391, 0.7325, 0.5391, 0.6423, 0.5391, 0.2337, 0.5391, 0.1892, 0.5391, 0.1892, 0.5391, 0.2337, 0.5391, 0.727, 0.5391, 0.2224, 0.5391, 0.2224, 0.5391, 0.727, 0.5391, 0.8733, 0.5391, 0.8732, 0.5391, 0.8732, 0.5391, 0.8733, 0.5391, 0.4933, 0.5391, 0.6423, 0.5391, 0.6423, 0.5391, 0.4933, 0.5391, 0.1892, 0.5391, 0.171, 0.5391, 0.171, 0.5391, 0.1892, 0.5391, 0.7794, 0.5391, 0.3987, 0.5391, 0.3987, 0.5391, 0.7794, 0.5391, 0.8397, 0.5391, 0.8733, 0.5391, 0.8733, 0.5391, 0.8397, 0.5391, 0.3987, 0.5391, 0.4933, 0.5391, 0.4933, 0.5391, 0.3987, 0.5391, 0.171, 0.5391, 0.2726, 0.5391, 0.2726, 0.5391, 0.171, 0.5391, 0.273, 0.5391, 0.7776, 0.5391, 0.7776, 0.5391, 0.273, 0.5391, 0.7901, 0.5391, 0.8397, 0.5391, 0.8397, 0.5391, 0.7901, 0.5391, 0.2224, 0.5391, 0.1856, 0.5391, 0.1856, 0.5391, 0.2224, 0.5391, 0.2, 0.3391, 0.1382, 0.3391, 0.08244, 0.3391, 0.0382, 0.3391, 0.1382, 0.3391, 0.2, 0.3391, 0.8, 0.3391, 0.8618, 0.3391, 0.9176, 0.3391, 0.08244, 0.3391, 0.1382, 0.3391, 0.2, 0.3391, 0.8, 0.3391, 0.8618, 0.3391, 0.9176, 0.3391, 0.9618, 0.3391, 0.8618, 0.3391, 0.8, 0.3391, 0.2, 0.3391, 0.1382, 0.3391, 0.08244, 0.3391, 0.9176, 0.3391, 0.8618, 0.3391, 0.8, 0.3391, 0.8, 0.3391, 0.2, 0.3391, 0.2, 0.5391, 0.8, 0.5391, 0.8618, 0.3391, 0.8, 0.3391, 0.2, 0.3391, 0.1382, 0.3391, 0.08244, 0.3391, 0.9176, 0.3391, 0.8618, 0.3391, 0.8, 0.3391, 0.8618, 0.3391, 0.9618, 0.3391, 0.9176, 0.3391, 0.8, 0.5391, 0.8618, 0.5391, 0.9176, 0.5391, 0.9176, 0.5391, 0.8618, 0.5391, 0.8, 0.5391, 0.8618, 0.5391, 0.0382, 0.5391, 0.08244, 0.5391, 0.1382, 0.5391, 0.2, 0.5391, 0.8, 0.5391, 0.2, 0.5391, 0.2, 0.3391, 0.8, 0.3391])
me_smdoublequad.materials.append(mat_wood)
me_smdoublequad.materials.append(mat_color)
me_smdoublequad.materials.append(mat_color2)
me_smdoublequad.update()

# ---- objects
ob_doublequad = bpy.data.objects.new('doubleQuad', me_smdoublequad)

# ---- transforms, parenting, visibility, modifiers, constraints
ob_doublequad.location = (0.0, 0.0, 0.0)
ob_doublequad.rotation_euler = (1.571, -0.0, 3.142)
ob_doublequad.color = (0.8, 0.8, 0.8, 1.0)
_m = ob_doublequad.modifiers.new('Auto Smooth', 'NODES')
_m.node_group = ng_auto_smooth
_gi = [s.identifier for s in ng_auto_smooth.interface.items_tree if s.item_type == 'SOCKET' and s.in_out == 'INPUT']
_m[_gi[1]] = 0.5236  # Angle

# ---- collection membership
col_collection.objects.link(ob_doublequad)

# ---- scene / render settings (as saved in the file)
scene.frame_start = 1; scene.frame_end = 250; scene.frame_set(1)
scene.render.engine = 'BLENDER_EEVEE_NEXT'
scene.cycles.sampling_pattern = 'TABULATED_SOBOL'
scene.cycles.use_light_tree = False
scene.view_settings.view_transform = 'Filmic'
bpy.context.view_layer.update()

# ---- added for rendering (the .blend has no active camera): camera
cam_auto = bpy.data.cameras.new('AutoCamera')
cam_auto.lens = 50.0
cam_auto.sensor_width = 36.0
cam_auto.clip_end = 1000.0
ob_auto_camera = bpy.data.objects.new('AutoCamera', cam_auto)
scene.collection.objects.link(ob_auto_camera)
ob_auto_camera.location = (2.57712, -2.49255, 1.7617)
ob_auto_camera.rotation_euler = (1.09748, -7.21219e-08, 0.694738)
scene.camera = ob_auto_camera
bpy.context.view_layer.update()
